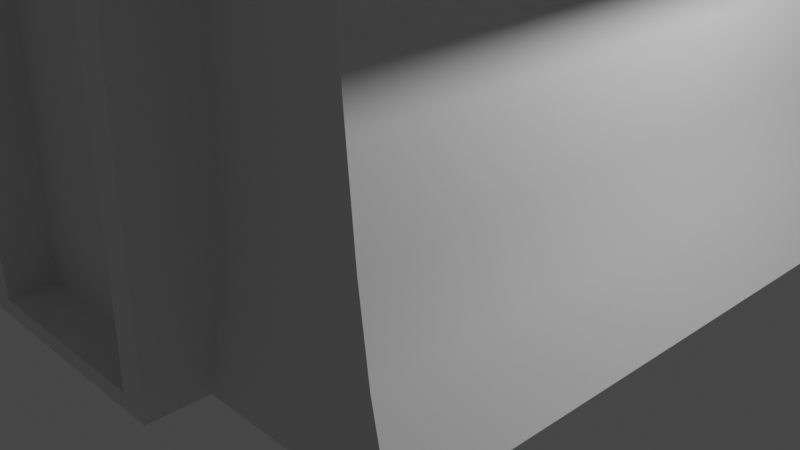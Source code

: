 # Source: houzse.blend  (saved by Blender 3.3.6; exported with 4.5.12 LTS)
import bpy
from mathutils import Matrix  # noqa: F401  (used for matrix-valued properties, if any)

bpy.ops.wm.read_factory_settings(use_empty=True)
scene = bpy.context.scene
scene.name = 'Scene'

# ---- collections
col_collection = bpy.data.collections.new('Collection'); scene.collection.children.link(col_collection)

# ---- materials (node trees are filled in below, after node groups)
mat_material = bpy.data.materials.new('Material')
mat_material.alpha_threshold = 0.0
mat_material.use_transparent_shadow = False
mat_material.roughness = 0.5
mat_material.line_color = (0.0, 0.0, 0.0, 1.0)

# ---- node groups
ng_auto_smooth = bpy.data.node_groups.new('Auto Smooth', 'GeometryNodeTree')
_s = ng_auto_smooth.interface.new_socket(name='Geometry', in_out='OUTPUT', socket_type='NodeSocketGeometry')
_s = ng_auto_smooth.interface.new_socket(name='Geometry', in_out='INPUT', socket_type='NodeSocketGeometry')
_s = ng_auto_smooth.interface.new_socket(name='Angle', in_out='INPUT', socket_type='NodeSocketFloat')
_s.subtype = 'ANGLE'
_s.min_value = 0.0
_s.max_value = 3.142
ng_auto_smooth.is_modifier = True
_N = ng_auto_smooth.nodes; _L = ng_auto_smooth.links
n0 = _N.new('NodeGroupOutput'); n0.name = 'Group Output'; n0.location = (480, -100)
n1 = _N.new('NodeGroupInput'); n1.name = 'Group Input'; n1.location = (-420, -300)
n2 = _N.new('NodeGroupInput'); n2.name = 'Group Input.001'; n2.location = (-60, -100)
n3 = _N.new('GeometryNodeSetShadeSmooth'); n3.name = 'Set Shade Smooth'; n3.location = (120, -100)
n3.domain = 'EDGE'
n4 = _N.new('GeometryNodeSetShadeSmooth'); n4.name = 'Set Shade Smooth.001'; n4.location = (300, -100)
n5 = _N.new('GeometryNodeInputMeshEdgeAngle'); n5.name = 'Edge Angle'; n5.location = (-420, -220)
n6 = _N.new('GeometryNodeInputEdgeSmooth'); n6.name = 'Is Edge Smooth'; n6.location = (-60, -160)
n7 = _N.new('GeometryNodeInputShadeSmooth'); n7.name = 'Is Face Smooth'; n7.location = (-240, -340)
n8 = _N.new('FunctionNodeBooleanMath'); n8.name = 'Boolean Math'; n8.location = (-60, -220)
n9 = _N.new('FunctionNodeCompare'); n9.name = 'Compare'; n9.location = (-240, -180)
n9.operation = 'LESS_EQUAL'
_L.new(n5.outputs[0], n9.inputs[0])
_L.new(n4.outputs[0], n0.inputs[0])
_L.new(n1.outputs[1], n9.inputs[1])
_L.new(n9.outputs[0], n8.inputs[0])
_L.new(n7.outputs[0], n8.inputs[1])
_L.new(n2.outputs[0], n3.inputs[0])
_L.new(n6.outputs[0], n3.inputs[1])
_L.new(n3.outputs[0], n4.inputs[0])
_L.new(n8.outputs[0], n3.inputs[2])
n0.is_active_output = True

# ---- material node trees
mat_material.use_nodes = True; mat_material.node_tree.nodes.clear()
_N = mat_material.node_tree.nodes; _L = mat_material.node_tree.links
n0 = _N.new('ShaderNodeOutputMaterial'); n0.name = 'Material Output'; n0.location = (300, 300)
n1 = _N.new('ShaderNodeBsdfPrincipled'); n1.name = 'Principled BSDF'; n1.location = (10, 300)
n1.distribution = 'GGX'
n1.subsurface_method = 'RANDOM_WALK_SKIN'
n1.inputs[3].default_value = 1.45
n1.inputs[27].default_value = (0.0, 0.0, 0.0, 1.0)
n1.inputs[28].default_value = 1.0
_L.new(n1.outputs[0], n0.inputs[0])
n0.is_active_output = True

# ---- world
world_world = bpy.data.worlds.new('World'); scene.world = world_world
world_world.use_nodes = True; world_world.node_tree.nodes.clear()
_N = world_world.node_tree.nodes; _L = world_world.node_tree.links
n0 = _N.new('ShaderNodeOutputWorld'); n0.name = 'World Output'; n0.location = (300, 300)
n1 = _N.new('ShaderNodeBackground'); n1.name = 'Background'; n1.location = (10, 300)
n1.inputs[0].default_value = (0.05088, 0.05088, 0.05088, 1.0)
_L.new(n1.outputs[0], n0.inputs[0])
n0.is_active_output = True
world_world.color = (0.05088, 0.05088, 0.05088)
world_world.use_sun_shadow = False
world_world.sun_shadow_jitter_overblur = 0.0

# ---- cameras
cam_camera = bpy.data.cameras.new('Camera')
cam_camera.clip_end = 100.0
cam_camera.ortho_scale = 7.314

# ---- lights
light_light = bpy.data.lights.new('Light', 'POINT')
light_light.transmission_factor = 0.0
light_light.energy = 1000.0
light_light.shadow_soft_size = 0.1
light_light.shadow_maximum_resolution = 0.006
light_light.use_absolute_resolution = True

# ---- meshes
me_cube = bpy.data.meshes.new('Cube')
me_cube.from_pydata([(1.118, 1.069, -1.0), (1.118, -1.069, -1.0), (-1.118, 1.069, -1.0), (-1.118, -1.069, -1.0), (0.0, 1.069, -1.0), (0.0, -1.0, 2.065), (0.0, -1.069, -1.0), (0.0, 1.0, 2.065), (1.0, 1.0, 0.8272), (-1.0, -1.0, 0.8272), (-1.0, 1.0, 0.8272), (0.0, 1.0, 1.892), (0.0, -1.0, 1.892), (-1.0, -1.174, 1.0), (0.0, -1.236, 2.065), (0.0, 1.236, 2.065), (1.0, 1.174, 1.0), (1.111, 1.0, 0.8739), (1.111, -1.0, 0.8739), (1.157, 1.0, 0.6662), (1.157, -1.0, 0.6662), (1.111, -1.174, 0.8739), (1.111, 1.174, 0.8739), (-1.0, 1.0, 1.0), (-1.0, -1.0, 1.0), (1.0, 1.0, 1.0), (1.0, -1.0, 1.0), (1.0, -1.0, 0.8272), (1.0, -1.174, 1.0), (-1.0, 1.174, 1.0), (-1.111, 1.0, 0.8739), (-1.111, -1.0, 0.8739), (-1.157, 1.0, 0.6662), (-1.157, -1.0, 0.6662), (-1.111, -1.174, 0.8739), (-1.111, 1.174, 0.8739), (0.8886, 1.0, 0.1992), (-0.8886, 1.0, 0.1992), (0.0, 1.0, 0.1956), (0.0, -1.0, 0.1956), (-0.8886, -1.0, 0.1992), (0.8886, -1.0, 0.1992), (0.9351, 1.0, -0.3945), (-0.9351, 1.0, -0.3945), (0.0, 1.0, -0.3963), (0.0, -1.0, -0.3963), (0.9351, -1.0, -0.3945), (-0.9351, -1.0, -0.3945), (-0.9069, -1.0, 0.5132), (0.9069, 1.0, 0.5132), (-0.9069, 1.0, 0.5132), (0.0, 1.0, 0.5195), (0.0, -1.0, 0.5195), (0.9069, -1.0, 0.5132), (-0.895, -1.0, -0.09768), (0.9119, 1.0, -0.09768), (-0.8962, 1.0, -0.09768), (0.001171, 1.0, -0.1004), (0.0, -1.0, -0.1004), (0.9119, -1.0, -0.09768), (0.9945, 1.019, -0.6973), (-0.9945, 1.019, -0.6973), (0.0, 1.019, -0.6982), (0.0, -1.019, -0.6982), (0.9945, -1.019, -0.6973), (-0.9945, -1.019, -0.6973), (-0.118, -0.8906, 0.6538), (-0.09424, -1.258, 0.5535), (0.1202, -0.8906, 0.6531), (0.09608, -1.258, 0.553), (0.3562, -0.8913, 0.502), (0.2866, -1.259, 0.431), (0.4192, -0.892, 0.3551), (0.3281, -1.259, 0.3341), (0.4134, -0.8984, -1.009), (0.3229, -1.265, -0.947), (-0.4158, -0.8984, -1.008), (-0.3251, -1.265, -0.9461), (-0.4201, -0.892, 0.3578), (-0.3291, -1.259, 0.3358), (-0.3549, -0.8913, 0.5035), (-0.2862, -1.259, 0.4318), (0.1202, -1.258, 0.6553), (-0.118, -1.258, 0.6559), (0.3562, -1.259, 0.5042), (0.4192, -1.259, 0.3573), (0.4134, -1.266, -1.007), (-0.4158, -1.266, -1.006), (-0.4201, -1.259, 0.36), (-0.3549, -1.259, 0.5057), (0.09608, -1.098, 0.5521), (-0.09424, -1.098, 0.5526), (0.2866, -1.098, 0.43), (0.3281, -1.099, 0.3331), (0.3229, -1.105, -0.948), (-0.3251, -1.105, -0.9471), (-0.3291, -1.099, 0.3349), (-0.2862, -1.098, 0.4308), (-1.0, -1.174, 0.8629), (-1.0, -1.149, 0.8272), (1.0, 1.149, 0.8272), (1.0, 1.174, 0.8629), (1.0, -1.149, 0.8272), (1.0, -1.174, 0.8629), (-1.0, 1.149, 0.8272), (-1.0, 1.174, 0.8629), (0.0, 1.236, 1.928), (0.0, 1.21, 1.892), (0.0, -1.236, 1.928), (0.0, -1.21, 1.892), (1.147, -1.174, 0.7126), (1.157, -1.149, 0.6662), (1.157, 1.149, 0.6662), (1.147, 1.174, 0.7126), (-1.157, -1.149, 0.6662), (-1.147, -1.174, 0.7126), (-1.147, 1.174, 0.7126), (-1.157, 1.149, 0.6662)], [], [(105, 29, 15, 106), (9, 24, 23, 10), (4, 0, 1, 6), (16, 25, 17, 22), (5, 24, 13, 14), (28, 103, 110, 21), (2, 4, 6, 3), (11, 10, 104, 107), (53, 27, 12, 52), (50, 10, 11, 51), (51, 11, 8, 49), (49, 8, 27, 53), (48, 9, 10, 50), (52, 12, 9, 48), (9, 12, 109, 99), (8, 11, 107, 100), (105, 116, 35, 29), (12, 27, 102, 109), (108, 14, 13, 98), (106, 15, 16, 101), (10, 32, 117, 104), (7, 25, 16, 15), (99, 114, 33, 9), (103, 28, 14, 108), (19, 17, 18, 20), (17, 19, 112, 113, 22), (33, 114, 115, 34, 31), (25, 26, 18, 17), (27, 8, 19, 20), (26, 28, 103, 102, 27), (26, 28, 21, 18), (8, 100, 101, 16, 25), (7, 5, 26, 25), (101, 16, 22, 113), (27, 8, 25, 26), (29, 35, 30, 23), (5, 14, 28, 26), (8, 100, 112, 19), (23, 24, 5, 7), (102, 27, 20, 111), (20, 18, 21, 110, 111), (7, 15, 29, 23), (32, 33, 31, 30), (30, 35, 116, 117, 32), (23, 30, 31, 24), (9, 33, 32, 10), (24, 9, 99, 98, 13), (24, 31, 34, 13), (10, 23, 29, 105, 104), (58, 39, 40, 54), (54, 40, 37, 56), (55, 36, 41, 59), (57, 38, 36, 55), (56, 37, 38, 57), (59, 41, 39, 58), (64, 46, 45, 63), (61, 43, 44, 62), (62, 44, 42, 60), (60, 42, 46, 64), (65, 47, 43, 61), (63, 45, 47, 65), (39, 52, 48, 40), (40, 48, 50, 37), (36, 49, 53, 41), (38, 51, 49, 36), (37, 50, 51, 38), (41, 53, 52, 39), (46, 59, 58, 45), (43, 56, 57, 44), (44, 57, 55, 42), (42, 55, 59, 46), (47, 54, 56, 43), (45, 58, 54, 47), (6, 63, 65, 3), (3, 65, 61, 2), (0, 60, 64, 1), (4, 62, 60, 0), (2, 61, 62, 4), (1, 64, 63, 6), (66, 83, 82, 68), (68, 82, 84, 70), (70, 84, 85, 72), (72, 85, 86, 74), (74, 86, 87, 76), (76, 87, 88, 78), (67, 81, 97, 91), (78, 88, 89, 80), (80, 89, 83, 66), (66, 68, 70, 72, 74, 76, 78, 80), (67, 69, 82, 83), (69, 71, 84, 82), (71, 73, 85, 84), (73, 75, 86, 85), (75, 77, 87, 86), (77, 79, 88, 87), (79, 81, 89, 88), (81, 67, 83, 89), (90, 91, 97, 96, 95, 94, 93, 92), (79, 77, 95, 96), (75, 73, 93, 94), (71, 69, 90, 92), (81, 79, 96, 97), (77, 75, 94, 95), (73, 71, 92, 93), (69, 67, 91, 90), (112, 100, 101, 113), (103, 108, 109, 102), (105, 106, 107, 104), (106, 101, 100, 107), (108, 98, 99, 109), (110, 103, 102, 111), (116, 105, 104, 117), (114, 99, 98, 115), (13, 34, 115, 98)])
me_cube.polygons.foreach_set('use_smooth', [True] * 114)
_uv = me_cube.uv_layers.new(name='UVMap')
_uv.uv.foreach_set('vector', [0.6079, 0.25, 0.625, 0.25, 0.625, 0.375, 0.6079, 0.375, 0.6034, 0.0, 0.625, 0.0, 0.625, 0.25, 0.6034, 0.25, 0.25, 0.5, 0.375, 0.5, 0.375, 0.75, 0.25, 0.75, 0.625, 0.5, 0.625, 0.5, 0.625, 0.5, 0.625, 0.5, 0.75, 0.75, 0.875, 0.75, 0.875, 0.75, 0.75, 0.75, 0.625, 0.75, 0.6079, 0.75, 0.6082, 0.75, 0.625, 0.75, 0.125, 0.5, 0.25, 0.5, 0.25, 0.75, 0.125, 0.75, 0.6034, 0.375, 0.6034, 0.25, 0.6034, 0.25, 0.6034, 0.375, 0.5463, 0.75, 0.6034, 0.75, 0.6034, 0.875, 0.5463, 0.875, 0.5463, 0.25, 0.6034, 0.25, 0.6034, 0.375, 0.5463, 0.375, 0.5463, 0.375, 0.6034, 0.375, 0.6034, 0.5, 0.5463, 0.5, 0.5463, 0.5, 0.6034, 0.5, 0.6034, 0.75, 0.5463, 0.75, 0.5463, 0.0, 0.6034, 0.0, 0.6034, 0.25, 0.5463, 0.25, 0.5463, 0.875, 0.6034, 0.875, 0.6034, 1.0, 0.5463, 1.0, 0.6034, 1.0, 0.6034, 0.875, 0.6034, 0.875, 0.6034, 1.0, 0.6034, 0.5, 0.6034, 0.375, 0.6034, 0.375, 0.6034, 0.5, 0.6079, 0.5, 0.6082, 0.5, 0.625, 0.5, 0.625, 0.5, 0.6034, 0.875, 0.6034, 0.75, 0.6034, 0.75, 0.6034, 0.875, 0.6079, 0.875, 0.625, 0.875, 0.625, 1.0, 0.6079, 1.0, 0.6079, 0.375, 0.625, 0.375, 0.625, 0.5, 0.6079, 0.5, 0.6034, 0.5, 0.6034, 0.5, 0.6034, 0.5, 0.6034, 0.5, 0.75, 0.5, 0.625, 0.5, 0.625, 0.5, 0.75, 0.5, 0.6034, 0.75, 0.6034, 0.75, 0.6034, 0.75, 0.6034, 0.75, 0.6079, 0.75, 0.625, 0.75, 0.625, 0.875, 0.6079, 0.875, 0.6034, 0.5, 0.625, 0.5, 0.625, 0.75, 0.6034, 0.75, 0.625, 0.5, 0.6034, 0.5, 0.6034, 0.5, 0.6082, 0.5, 0.625, 0.5, 0.6034, 0.75, 0.6034, 0.75, 0.6082, 0.75, 0.625, 0.75, 0.625, 0.75, 0.625, 0.5, 0.625, 0.75, 0.625, 0.75, 0.625, 0.5, 0.6034, 0.75, 0.6034, 0.5, 0.6034, 0.5, 0.6034, 0.75, 0.625, 0.0, 0.625, 0.0, 0.6079, 0.0, 0.6034, 0.0, 0.6034, 0.0, 0.625, 0.75, 0.625, 0.75, 0.625, 0.75, 0.625, 0.75, 0.6034, 0.25, 0.6034, 0.25, 0.6079, 0.25, 0.625, 0.25, 0.625, 0.25, 0.75, 0.5, 0.75, 0.75, 0.875, 0.75, 0.875, 0.5, 0.6079, 0.5, 0.625, 0.5, 0.625, 0.5, 0.6082, 0.5, 0.6034, 0.0, 0.6034, 0.25, 0.625, 0.25, 0.625, 0.0, 0.625, 0.5, 0.625, 0.5, 0.625, 0.5, 0.625, 0.5, 0.75, 0.75, 0.75, 0.75, 0.875, 0.75, 0.875, 0.75, 0.6034, 0.5, 0.6034, 0.5, 0.6034, 0.5, 0.6034, 0.5, 0.625, 0.5, 0.625, 0.75, 0.75, 0.75, 0.75, 0.5, 0.6034, 0.75, 0.6034, 0.75, 0.6034, 0.75, 0.6034, 0.75, 0.6034, 0.75, 0.625, 0.75, 0.625, 0.75, 0.6082, 0.75, 0.6034, 0.75, 0.75, 0.5, 0.75, 0.5, 0.625, 0.5, 0.625, 0.5, 0.6034, 0.5, 0.6034, 0.75, 0.625, 0.75, 0.625, 0.5, 0.625, 0.5, 0.625, 0.5, 0.6082, 0.5, 0.6034, 0.5, 0.6034, 0.5, 0.625, 0.5, 0.625, 0.5, 0.625, 0.75, 0.625, 0.75, 0.6034, 0.75, 0.6034, 0.75, 0.6034, 0.5, 0.6034, 0.5, 0.625, 0.0, 0.6034, 0.0, 0.6034, 0.0, 0.6079, 0.0, 0.625, 0.0, 0.625, 0.75, 0.625, 0.75, 0.625, 0.75, 0.625, 0.75, 0.6034, 0.25, 0.625, 0.25, 0.625, 0.25, 0.6079, 0.25, 0.6034, 0.25, 0.4606, 0.875, 0.4892, 0.875, 0.4892, 1.0, 0.4606, 1.0, 0.4606, 0.0, 0.4892, 0.0, 0.4892, 0.25, 0.4606, 0.25, 0.4606, 0.5, 0.4892, 0.5, 0.4892, 0.75, 0.4606, 0.75, 0.4606, 0.375, 0.4892, 0.375, 0.4892, 0.5, 0.4606, 0.5, 0.4606, 0.25, 0.4892, 0.25, 0.4892, 0.375, 0.4606, 0.375, 0.4606, 0.75, 0.4892, 0.75, 0.4892, 0.875, 0.4606, 0.875, 0.4035, 0.75, 0.4321, 0.75, 0.4321, 0.875, 0.4035, 0.875, 0.4035, 0.25, 0.4321, 0.25, 0.4321, 0.375, 0.4035, 0.375, 0.4035, 0.375, 0.4321, 0.375, 0.4321, 0.5, 0.4035, 0.5, 0.4035, 0.5, 0.4321, 0.5, 0.4321, 0.75, 0.4035, 0.75, 0.4035, 0.0, 0.4321, 0.0, 0.4321, 0.25, 0.4035, 0.25, 0.4035, 0.875, 0.4321, 0.875, 0.4321, 1.0, 0.4035, 1.0, 0.4892, 0.875, 0.5463, 0.875, 0.5463, 1.0, 0.4892, 1.0, 0.4892, 0.0, 0.5463, 0.0, 0.5463, 0.25, 0.4892, 0.25, 0.4892, 0.5, 0.5463, 0.5, 0.5463, 0.75, 0.4892, 0.75, 0.4892, 0.375, 0.5463, 0.375, 0.5463, 0.5, 0.4892, 0.5, 0.4892, 0.25, 0.5463, 0.25, 0.5463, 0.375, 0.4892, 0.375, 0.4892, 0.75, 0.5463, 0.75, 0.5463, 0.875, 0.4892, 0.875, 0.4321, 0.75, 0.4606, 0.75, 0.4606, 0.875, 0.4321, 0.875, 0.4321, 0.25, 0.4606, 0.25, 0.4606, 0.375, 0.4321, 0.375, 0.4321, 0.375, 0.4606, 0.375, 0.4606, 0.5, 0.4321, 0.5, 0.4321, 0.5, 0.4606, 0.5, 0.4606, 0.75, 0.4321, 0.75, 0.4321, 0.0, 0.4606, 0.0, 0.4606, 0.25, 0.4321, 0.25, 0.4321, 0.875, 0.4606, 0.875, 0.4606, 1.0, 0.4321, 1.0, 0.375, 0.875, 0.4035, 0.875, 0.4035, 1.0, 0.375, 1.0, 0.375, 0.0, 0.4035, 0.0, 0.4035, 0.25, 0.375, 0.25, 0.375, 0.5, 0.4035, 0.5, 0.4035, 0.75, 0.375, 0.75, 0.375, 0.375, 0.4035, 0.375, 0.4035, 0.5, 0.375, 0.5, 0.375, 0.25, 0.4035, 0.25, 0.4035, 0.375, 0.375, 0.375, 0.375, 0.75, 0.4035, 0.75, 0.4035, 0.875, 0.375, 0.875, 1.0, 0.5, 1.0, 1.0, 0.875, 1.0, 0.875, 0.5, 0.875, 0.5, 0.875, 1.0, 0.75, 1.0, 0.75, 0.5, 0.75, 0.5, 0.75, 1.0, 0.625, 1.0, 0.625, 0.5, 0.625, 0.5, 0.625, 1.0, 0.5, 1.0, 0.5, 0.5, 0.5, 0.5, 0.5, 1.0, 0.375, 1.0, 0.375, 0.5, 0.375, 0.5, 0.375, 1.0, 0.25, 1.0, 0.25, 0.5, 0.2504, 0.4239, 0.1109, 0.361, 0.1109, 0.361, 0.2504, 0.4239, 0.25, 0.5, 0.25, 1.0, 0.125, 1.0, 0.125, 0.5, 0.125, 0.5, 0.125, 1.0, 0.0, 1.0, 0.0, 0.5, 0.75, 0.49, 0.9197, 0.4197, 0.99, 0.25, 0.9197, 0.08029, 0.75, 0.01, 0.5803, 0.08029, 0.51, 0.25, 0.5803, 0.4197, 0.2504, 0.4239, 0.3728, 0.3732, 0.4197, 0.4197, 0.25, 0.49, 0.3728, 0.3732, 0.4269, 0.2305, 0.49, 0.25, 0.4197, 0.4197, 0.4269, 0.2305, 0.4028, 0.1509, 0.4197, 0.08029, 0.49, 0.25, 0.4028, 0.1509, 0.2406, 0.02724, 0.25, 0.01, 0.4197, 0.08029, 0.2406, 0.02724, 0.09916, 0.08581, 0.08029, 0.08029, 0.25, 0.01, 0.09916, 0.08581, 0.0715, 0.2878, 0.01, 0.25, 0.08029, 0.08029, 0.0715, 0.2878, 0.1109, 0.361, 0.08029, 0.4197, 0.01, 0.25, 0.1109, 0.361, 0.2504, 0.4239, 0.25, 0.49, 0.08029, 0.4197, 0.3728, 0.3732, 0.2504, 0.4239, 0.1109, 0.361, 0.0715, 0.2878, 0.09916, 0.08581, 0.2406, 0.02724, 0.4028, 0.1509, 0.4269, 0.2305, 0.0715, 0.2878, 0.09916, 0.08581, 0.09916, 0.08581, 0.0715, 0.2878, 0.2406, 0.02724, 0.4028, 0.1509, 0.4028, 0.1509, 0.2406, 0.02724, 0.4269, 0.2305, 0.3728, 0.3732, 0.3728, 0.3732, 0.4269, 0.2305, 0.1109, 0.361, 0.0715, 0.2878, 0.0715, 0.2878, 0.1109, 0.361, 0.09916, 0.08581, 0.2406, 0.02724, 0.2406, 0.02724, 0.09916, 0.08581, 0.4028, 0.1509, 0.4269, 0.2305, 0.4269, 0.2305, 0.4028, 0.1509, 0.3728, 0.3732, 0.2504, 0.4239, 0.2504, 0.4239, 0.3728, 0.3732, 0.6034, 0.5, 0.6034, 0.5, 0.6079, 0.5, 0.6082, 0.5, 0.6079, 0.75, 0.6079, 0.875, 0.6034, 0.875, 0.6034, 0.75, 0.6079, 0.25, 0.6079, 0.375, 0.6034, 0.375, 0.6034, 0.25, 0.6079, 0.375, 0.6079, 0.5, 0.6034, 0.5, 0.6034, 0.375, 0.6079, 0.875, 0.6079, 1.0, 0.6034, 1.0, 0.6034, 0.875, 0.6082, 0.75, 0.6079, 0.75, 0.6034, 0.75, 0.6034, 0.75, 0.6082, 0.5, 0.6079, 0.5, 0.6034, 0.5, 0.6034, 0.5, 0.6034, 0.75, 0.6034, 0.75, 0.6079, 0.75, 0.6082, 0.75, 0.625, 0.75, 0.625, 0.75, 0.6082, 0.75, 0.6079, 0.75])
me_cube.materials.append(mat_material)
me_cube.use_mirror_vertex_groups = False
me_cube.update()
me_cube_001 = bpy.data.meshes.new('Cube.001')
me_cube_001.from_pydata([(-1.0, -1.0, -1.0), (-1.0, -1.0, 1.0), (-0.7309, 1.0, -0.7309), (-0.7309, 1.0, 0.7309), (1.0, -1.0, -1.0), (1.0, -1.0, 1.0), (0.7309, 1.0, -0.7309), (0.7309, 1.0, 0.7309), (-1.0, 1.0, 1.0), (-1.0, 1.0, -1.0), (1.0, 1.0, -1.0), (1.0, 1.0, 1.0), (-0.7309, -0.07092, 0.7309), (-0.7309, -0.07092, -0.7309), (0.7309, -0.07092, -0.7309), (0.7309, -0.07092, 0.7309), (-0.9371, -0.9225, 0.3843), (-0.9371, 0.9517, 0.3843), (0.9371, 0.9517, 0.3843), (0.9371, -0.9225, 0.3843), (-0.6849, 0.9517, 0.2811), (0.6849, 0.9517, 0.2811), (-0.6849, -0.05186, 0.2811), (0.6849, -0.05186, 0.2811), (-0.9371, 0.9517, -0.355), (0.9371, 0.9517, -0.355), (0.9371, -0.9225, -0.355), (-0.6849, 0.9517, -0.2593), (0.6849, 0.9517, -0.2593), (-0.6849, -0.05186, -0.2593), (0.6849, -0.05186, -0.2593), (-0.9371, -0.9225, -0.355)], [], [(16, 1, 8, 17), (28, 6, 14, 30), (18, 11, 5, 19), (19, 5, 1, 16), (9, 10, 4, 0), (11, 8, 1, 5), (27, 2, 9, 24), (2, 6, 10, 9), (7, 3, 8, 11), (21, 7, 11, 18), (22, 12, 15, 23), (6, 2, 13, 14), (3, 7, 15, 12), (20, 3, 12, 22), (27, 20, 22, 29), (29, 22, 23, 30), (28, 21, 18, 25), (3, 20, 17, 8), (26, 19, 16, 31), (25, 18, 19, 26), (7, 21, 23, 15), (31, 16, 17, 24), (0, 31, 24, 9), (10, 25, 26, 4), (4, 26, 31, 0), (6, 28, 25, 10), (13, 29, 30, 14), (2, 27, 29, 13), (20, 27, 24, 17), (21, 28, 30, 23)])
me_cube_001.polygons.foreach_set('use_smooth', [True] * 30)
_uv = me_cube_001.uv_layers.new(name='UVMap')
_uv.uv.foreach_set('vector', [0.5511, 0.0, 0.625, 0.0, 0.625, 0.25, 0.5511, 0.25, 0.4653, 0.4664, 0.4086, 0.4664, 0.4086, 0.4664, 0.4653, 0.4664, 0.5511, 0.5, 0.625, 0.5, 0.625, 0.75, 0.5511, 0.75, 0.5511, 0.75, 0.625, 0.75, 0.625, 1.0, 0.5511, 1.0, 0.125, 0.5, 0.375, 0.5, 0.375, 0.75, 0.125, 0.75, 0.625, 0.5, 0.875, 0.5, 0.875, 0.75, 0.625, 0.75, 0.4653, 0.2836, 0.4086, 0.2836, 0.375, 0.25, 0.4525, 0.25, 0.4086, 0.2836, 0.4086, 0.4664, 0.375, 0.5, 0.375, 0.25, 0.5914, 0.4664, 0.5914, 0.2836, 0.625, 0.25, 0.625, 0.5, 0.5374, 0.4664, 0.5914, 0.4664, 0.625, 0.5, 0.5511, 0.5, 0.5374, 0.2836, 0.5914, 0.2836, 0.5914, 0.4664, 0.5374, 0.4664, 0.4086, 0.4664, 0.4086, 0.2836, 0.4086, 0.2836, 0.4086, 0.4664, 0.5914, 0.2836, 0.5914, 0.4664, 0.5914, 0.4664, 0.5914, 0.2836, 0.5374, 0.2836, 0.5914, 0.2836, 0.5914, 0.2836, 0.5374, 0.2836, 0.4653, 0.2836, 0.5374, 0.2836, 0.5374, 0.2836, 0.4653, 0.2836, 0.4653, 0.2836, 0.5374, 0.2836, 0.5374, 0.4664, 0.4653, 0.4664, 0.4653, 0.4664, 0.5374, 0.4664, 0.5511, 0.5, 0.4525, 0.5, 0.5914, 0.2836, 0.5374, 0.2836, 0.5511, 0.25, 0.625, 0.25, 0.4525, 0.75, 0.5511, 0.75, 0.5511, 1.0, 0.4525, 1.0, 0.4525, 0.5, 0.5511, 0.5, 0.5511, 0.75, 0.4525, 0.75, 0.5914, 0.4664, 0.5374, 0.4664, 0.5374, 0.4664, 0.5914, 0.4664, 0.4525, 0.0, 0.5511, 0.0, 0.5511, 0.25, 0.4525, 0.25, 0.375, 0.0, 0.4525, 0.0, 0.4525, 0.25, 0.375, 0.25, 0.375, 0.5, 0.4525, 0.5, 0.4525, 0.75, 0.375, 0.75, 0.375, 0.75, 0.4525, 0.75, 0.4525, 1.0, 0.375, 1.0, 0.4086, 0.4664, 0.4653, 0.4664, 0.4525, 0.5, 0.375, 0.5, 0.4086, 0.2836, 0.4653, 0.2836, 0.4653, 0.4664, 0.4086, 0.4664, 0.4086, 0.2836, 0.4653, 0.2836, 0.4653, 0.2836, 0.4086, 0.2836, 0.5374, 0.2836, 0.4653, 0.2836, 0.4525, 0.25, 0.5511, 0.25, 0.5374, 0.4664, 0.4653, 0.4664, 0.4653, 0.4664, 0.5374, 0.4664])
me_cube_001.update()

# ---- objects
ob_cube = bpy.data.objects.new('Cube', me_cube)
ob_light = bpy.data.objects.new('Light', light_light)
ob_camera = bpy.data.objects.new('Camera', cam_camera)
ob_cube_001 = bpy.data.objects.new('Cube.001', me_cube_001)

# ---- transforms, parenting, visibility, modifiers, constraints
ob_cube.location = (0.0, 0.0, 2.608)
ob_cube.scale = (2.923, 2.936, 2.609)
ob_cube.lock_rotations_4d = False
ob_cube.empty_display_type = 'ARROWS'
ob_cube.lineart.crease_threshold = 0.0
_m = ob_cube.modifiers.new('Auto Smooth', 'NODES')
_m.node_group = ng_auto_smooth
_gi = [s.identifier for s in ng_auto_smooth.interface.items_tree if s.item_type == 'SOCKET' and s.in_out == 'INPUT']
_m[_gi[1]] = 0.5236  # Angle
ob_light.location = (4.076, 1.005, 5.904)
ob_light.rotation_euler = (0.6503, 0.05522, 1.866)
ob_light.lock_rotations_4d = False
ob_light.empty_display_type = 'ARROWS'
ob_light.color = (0.0, 0.0, 0.0, 0.0)
ob_light.lineart.crease_threshold = 0.0
ob_camera.location = (7.359, -6.926, 4.958)
ob_camera.rotation_euler = (1.109, 0.0, 0.8149)
ob_camera.lock_rotations_4d = False
ob_camera.empty_display_type = 'ARROWS'
ob_camera.color = (0.0, 0.0, 0.0, 0.0)
ob_camera.display_type = 'WIRE'
ob_camera.lineart.crease_threshold = 0.0
ob_cube_001.location = (7.47e-16, 2.901, 3.364)
ob_cube_001.scale = (1.187, 0.4669, 1.187)
_m = ob_cube_001.modifiers.new('Auto Smooth', 'NODES')
_m.node_group = ng_auto_smooth
_gi = [s.identifier for s in ng_auto_smooth.interface.items_tree if s.item_type == 'SOCKET' and s.in_out == 'INPUT']
_m[_gi[1]] = 0.5236  # Angle

# ---- collection membership
col_collection.objects.link(ob_cube)
col_collection.objects.link(ob_light)
col_collection.objects.link(ob_camera)
col_collection.objects.link(ob_cube_001)

# ---- scene / render settings (as saved in the file)
scene.camera = ob_camera
scene.frame_start = 1; scene.frame_end = 250; scene.frame_set(2)
scene.render.engine = 'BLENDER_EEVEE_NEXT'
scene.cycles.sampling_pattern = 'TABULATED_SOBOL'
scene.cycles.use_light_tree = False
scene.view_settings.view_transform = 'Filmic'
bpy.context.view_layer.update()
